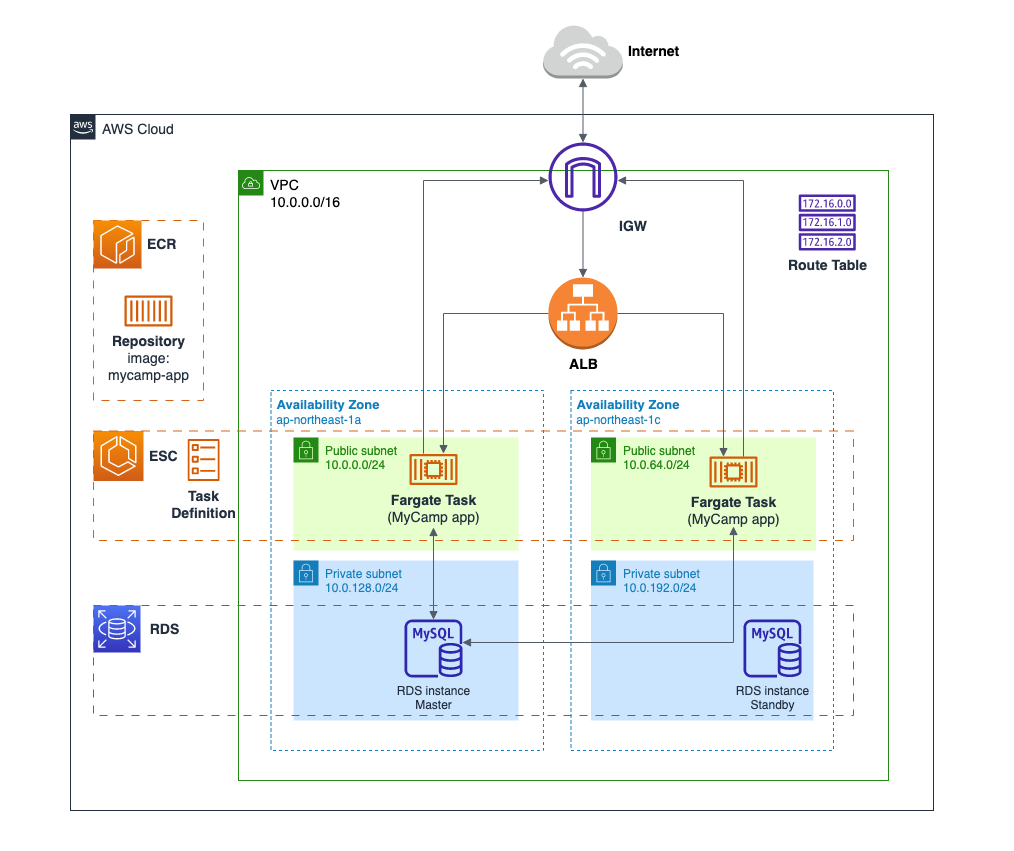

The diagram above was exported from draw.io. Its source (the exported page's mxGraphModel, read from the mxfile embedded in the PNG):
<mxGraphModel dx="1115" dy="747" grid="1" gridSize="10" guides="1" tooltips="1" connect="1" arrows="1" fold="1" page="1" pageScale="1" pageWidth="850" pageHeight="1100" background="none" math="0" shadow="0">
  <root>
    <mxCell id="0" />
    <mxCell id="1" parent="0" />
    <mxCell id="4_WsoptqF9nfw9GYhyMF-2" value="" style="rounded=0;whiteSpace=wrap;html=1;strokeColor=#FFFFFF;fontColor=#393C56;fillColor=#FFFFFF;" parent="1" vertex="1">
      <mxGeometry x="267" y="100" width="1013" height="850" as="geometry" />
    </mxCell>
    <mxCell id="dQ3a9esEylfcC-lkuKPx-1" value="&lt;font style=&quot;font-size: 14px;&quot;&gt;AWS Cloud&lt;/font&gt;" style="points=[[0,0],[0.25,0],[0.5,0],[0.75,0],[1,0],[1,0.25],[1,0.5],[1,0.75],[1,1],[0.75,1],[0.5,1],[0.25,1],[0,1],[0,0.75],[0,0.5],[0,0.25]];outlineConnect=0;gradientColor=none;html=1;whiteSpace=wrap;fontSize=12;fontStyle=0;container=0;pointerEvents=0;collapsible=0;recursiveResize=0;shape=mxgraph.aws4.group;grIcon=mxgraph.aws4.group_aws_cloud_alt;strokeColor=#232F3E;fillColor=none;verticalAlign=top;align=left;spacingLeft=30;fontColor=#232F3E;dashed=0;" parent="1" vertex="1">
      <mxGeometry x="337" y="214" width="863" height="696" as="geometry" />
    </mxCell>
    <mxCell id="dQ3a9esEylfcC-lkuKPx-136" value="&lt;font style=&quot;font-size: 14px;&quot;&gt;&lt;b&gt;&amp;nbsp;Internet&lt;/b&gt;&lt;/font&gt;" style="outlineConnect=0;dashed=0;verticalLabelPosition=middle;verticalAlign=middle;align=left;html=1;shape=mxgraph.aws3.internet_3;fillColor=#D2D3D3;gradientColor=none;labelPosition=right;" parent="1" vertex="1">
      <mxGeometry x="809.75" y="124" width="79.5" height="54" as="geometry" />
    </mxCell>
    <mxCell id="dQ3a9esEylfcC-lkuKPx-138" value="" style="edgeStyle=orthogonalEdgeStyle;html=1;endArrow=block;elbow=vertical;startArrow=block;startFill=1;endFill=1;strokeColor=#545B64;rounded=0;exitX=0.5;exitY=1;exitDx=0;exitDy=0;exitPerimeter=0;" parent="1" source="dQ3a9esEylfcC-lkuKPx-136" target="dQ3a9esEylfcC-lkuKPx-15" edge="1">
      <mxGeometry width="100" relative="1" as="geometry">
        <mxPoint x="675" y="320" as="sourcePoint" />
        <mxPoint x="775" y="320" as="targetPoint" />
      </mxGeometry>
    </mxCell>
    <mxCell id="dQ3a9esEylfcC-lkuKPx-7" value="Public subnet&lt;br&gt;10.0.0.0/24" style="points=[[0,0],[0.25,0],[0.5,0],[0.75,0],[1,0],[1,0.25],[1,0.5],[1,0.75],[1,1],[0.75,1],[0.5,1],[0.25,1],[0,1],[0,0.75],[0,0.5],[0,0.25]];outlineConnect=0;gradientColor=none;html=1;whiteSpace=wrap;fontSize=12;fontStyle=0;container=1;pointerEvents=0;collapsible=0;recursiveResize=0;shape=mxgraph.aws4.group;grIcon=mxgraph.aws4.group_security_group;grStroke=0;strokeColor=#248814;fillColor=#E6FFCC;verticalAlign=top;align=left;spacingLeft=30;fontColor=#248814;dashed=0;" parent="1" vertex="1">
      <mxGeometry x="560" y="537" width="225" height="113" as="geometry" />
    </mxCell>
    <mxCell id="dQ3a9esEylfcC-lkuKPx-6" value="&lt;font color=&quot;#000000&quot; style=&quot;font-size: 14px;&quot;&gt;VPC&lt;br&gt;10.0.0.0/16&lt;/font&gt;" style="points=[[0,0],[0.25,0],[0.5,0],[0.75,0],[1,0],[1,0.25],[1,0.5],[1,0.75],[1,1],[0.75,1],[0.5,1],[0.25,1],[0,1],[0,0.75],[0,0.5],[0,0.25]];outlineConnect=0;gradientColor=none;html=1;whiteSpace=wrap;fontSize=12;fontStyle=0;container=0;pointerEvents=0;collapsible=0;recursiveResize=0;shape=mxgraph.aws4.group;grIcon=mxgraph.aws4.group_vpc;strokeColor=#248814;fillColor=none;verticalAlign=top;align=left;spacingLeft=30;fontColor=#AAB7B8;dashed=0;" parent="1" vertex="1">
      <mxGeometry x="505" y="270" width="650" height="610" as="geometry" />
    </mxCell>
    <mxCell id="dQ3a9esEylfcC-lkuKPx-16" value="Route Table" style="sketch=0;outlineConnect=0;fontColor=#232F3E;gradientColor=none;fillColor=#4D27AA;strokeColor=none;dashed=0;verticalLabelPosition=bottom;verticalAlign=top;align=center;html=1;fontSize=14;fontStyle=1;aspect=fixed;pointerEvents=1;shape=mxgraph.aws4.route_table;" parent="1" vertex="1">
      <mxGeometry x="1065" y="294" width="57.47" height="56" as="geometry" />
    </mxCell>
    <mxCell id="dQ3a9esEylfcC-lkuKPx-41" value="ALB" style="outlineConnect=0;dashed=0;verticalLabelPosition=bottom;verticalAlign=top;align=center;html=1;shape=mxgraph.aws3.application_load_balancer;fillColor=#F58534;gradientColor=none;fontStyle=1;fontSize=14;labelPosition=center;" parent="1" vertex="1">
      <mxGeometry x="815" y="377" width="69" height="72" as="geometry" />
    </mxCell>
    <mxCell id="dQ3a9esEylfcC-lkuKPx-15" value="IGW" style="sketch=0;outlineConnect=0;fontColor=#232F3E;gradientColor=none;fillColor=#4D27AA;strokeColor=none;dashed=0;verticalLabelPosition=bottom;verticalAlign=top;align=left;html=1;fontSize=14;fontStyle=1;aspect=fixed;pointerEvents=1;shape=mxgraph.aws4.internet_gateway;labelPosition=right;" parent="1" vertex="1">
      <mxGeometry x="815" y="242" width="69" height="69" as="geometry" />
    </mxCell>
    <mxCell id="dQ3a9esEylfcC-lkuKPx-36" value="Task &lt;br&gt;Definition" style="sketch=0;outlineConnect=0;fontColor=#232F3E;gradientColor=none;fillColor=#D45B07;strokeColor=none;dashed=0;verticalLabelPosition=bottom;verticalAlign=top;align=center;html=1;fontSize=14;fontStyle=1;aspect=fixed;pointerEvents=1;shape=mxgraph.aws4.ecs_task;" parent="1" vertex="1">
      <mxGeometry x="454" y="538.6099999999999" width="32.29" height="41.89" as="geometry" />
    </mxCell>
    <mxCell id="dQ3a9esEylfcC-lkuKPx-10" value="&amp;nbsp;ESC&lt;br&gt;" style="sketch=0;points=[[0,0,0],[0.25,0,0],[0.5,0,0],[0.75,0,0],[1,0,0],[0,1,0],[0.25,1,0],[0.5,1,0],[0.75,1,0],[1,1,0],[0,0.25,0],[0,0.5,0],[0,0.75,0],[1,0.25,0],[1,0.5,0],[1,0.75,0]];outlineConnect=0;fontColor=#232F3E;gradientColor=#F78E04;gradientDirection=north;fillColor=#D05C17;strokeColor=#ffffff;dashed=0;verticalLabelPosition=middle;verticalAlign=middle;align=left;html=1;fontSize=14;fontStyle=1;aspect=fixed;shape=mxgraph.aws4.resourceIcon;resIcon=mxgraph.aws4.ecs;horizontal=1;fontFamily=Helvetica;labelPosition=right;" parent="1" vertex="1">
      <mxGeometry x="360" y="530.5" width="50" height="50" as="geometry" />
    </mxCell>
    <mxCell id="dQ3a9esEylfcC-lkuKPx-103" value="RDS&lt;br&gt;" style="sketch=0;points=[[0,0,0],[0.25,0,0],[0.5,0,0],[0.75,0,0],[1,0,0],[0,1,0],[0.25,1,0],[0.5,1,0],[0.75,1,0],[1,1,0],[0,0.25,0],[0,0.5,0],[0,0.75,0],[1,0.25,0],[1,0.5,0],[1,0.75,0]];outlineConnect=0;fontColor=#232F3E;gradientColor=#4D72F3;gradientDirection=north;fillColor=#3334B9;strokeColor=#ffffff;dashed=0;verticalLabelPosition=middle;verticalAlign=middle;align=center;html=1;fontSize=14;fontStyle=1;aspect=fixed;shape=mxgraph.aws4.resourceIcon;resIcon=mxgraph.aws4.rds;labelPosition=right;" parent="1" vertex="1">
      <mxGeometry x="360" y="705" width="47" height="47" as="geometry" />
    </mxCell>
    <mxCell id="dQ3a9esEylfcC-lkuKPx-107" style="edgeStyle=orthogonalEdgeStyle;rounded=0;orthogonalLoop=1;jettySize=auto;html=1;exitX=0.5;exitY=1;exitDx=0;exitDy=0;exitPerimeter=0;" parent="1" source="dQ3a9esEylfcC-lkuKPx-103" target="dQ3a9esEylfcC-lkuKPx-103" edge="1">
      <mxGeometry relative="1" as="geometry" />
    </mxCell>
    <mxCell id="dQ3a9esEylfcC-lkuKPx-20" value="Private subnet&lt;br&gt;10.0.128.0/24" style="points=[[0,0],[0.25,0],[0.5,0],[0.75,0],[1,0],[1,0.25],[1,0.5],[1,0.75],[1,1],[0.75,1],[0.5,1],[0.25,1],[0,1],[0,0.75],[0,0.5],[0,0.25]];outlineConnect=0;gradientColor=none;html=1;whiteSpace=wrap;fontSize=12;fontStyle=0;container=1;pointerEvents=0;collapsible=0;recursiveResize=0;shape=mxgraph.aws4.group;grIcon=mxgraph.aws4.group_security_group;grStroke=0;strokeColor=#147EBA;fillColor=#CCE5FF;verticalAlign=top;align=left;spacingLeft=30;fontColor=#147EBA;dashed=0;" parent="1" vertex="1">
      <mxGeometry x="560" y="660" width="225" height="160" as="geometry" />
    </mxCell>
    <mxCell id="dQ3a9esEylfcC-lkuKPx-104" value="RDS instance&lt;br&gt;Master" style="sketch=0;outlineConnect=0;fontColor=#232F3E;gradientColor=none;fillColor=#2E27AD;strokeColor=none;dashed=0;verticalLabelPosition=bottom;verticalAlign=top;align=center;html=1;fontSize=12;fontStyle=0;aspect=fixed;pointerEvents=1;shape=mxgraph.aws4.rds_mysql_instance;" parent="dQ3a9esEylfcC-lkuKPx-20" vertex="1">
      <mxGeometry x="111" y="59" width="58" height="58" as="geometry" />
    </mxCell>
    <mxCell id="dQ3a9esEylfcC-lkuKPx-93" value="&lt;font style=&quot;font-size: 13px;&quot;&gt;&lt;b&gt;&lt;font style=&quot;font-size: 13px;&quot;&gt;&amp;nbsp;Availability Zone&lt;/font&gt;&lt;/b&gt;&lt;br&gt;&lt;/font&gt;&amp;nbsp;ap-northeast-1a" style="fillColor=none;strokeColor=#147EBA;dashed=1;verticalAlign=top;fontStyle=0;fontColor=#147EBA;whiteSpace=wrap;html=1;labelPosition=center;verticalLabelPosition=middle;align=left;" parent="1" vertex="1">
      <mxGeometry x="537.5" y="490" width="272.5" height="360" as="geometry" />
    </mxCell>
    <mxCell id="dQ3a9esEylfcC-lkuKPx-112" value="" style="edgeStyle=orthogonalEdgeStyle;html=1;endArrow=block;elbow=vertical;startArrow=block;startFill=1;endFill=1;strokeColor=#545B64;rounded=0;" parent="1" target="dQ3a9esEylfcC-lkuKPx-104" edge="1">
      <mxGeometry width="100" relative="1" as="geometry">
        <mxPoint x="700" y="627" as="sourcePoint" />
        <mxPoint x="700" y="710" as="targetPoint" />
        <Array as="points" />
      </mxGeometry>
    </mxCell>
    <mxCell id="LKK48iN5rPhn5nizI3ZV-3" value="Public subnet&lt;br&gt;10.0.64.0/24" style="points=[[0,0],[0.25,0],[0.5,0],[0.75,0],[1,0],[1,0.25],[1,0.5],[1,0.75],[1,1],[0.75,1],[0.5,1],[0.25,1],[0,1],[0,0.75],[0,0.5],[0,0.25]];outlineConnect=0;gradientColor=none;html=1;whiteSpace=wrap;fontSize=12;fontStyle=0;container=1;pointerEvents=0;collapsible=0;recursiveResize=0;shape=mxgraph.aws4.group;grIcon=mxgraph.aws4.group_security_group;grStroke=0;strokeColor=#248814;fillColor=#E6FFCC;verticalAlign=top;align=left;spacingLeft=30;fontColor=#248814;dashed=0;" parent="1" vertex="1">
      <mxGeometry x="857.5" y="537" width="225" height="113" as="geometry" />
    </mxCell>
    <mxCell id="LKK48iN5rPhn5nizI3ZV-4" value="Private subnet&lt;br&gt;10.0.192.0/24" style="points=[[0,0],[0.25,0],[0.5,0],[0.75,0],[1,0],[1,0.25],[1,0.5],[1,0.75],[1,1],[0.75,1],[0.5,1],[0.25,1],[0,1],[0,0.75],[0,0.5],[0,0.25]];outlineConnect=0;gradientColor=none;html=1;whiteSpace=wrap;fontSize=12;fontStyle=0;container=1;pointerEvents=0;collapsible=0;recursiveResize=0;shape=mxgraph.aws4.group;grIcon=mxgraph.aws4.group_security_group;grStroke=0;strokeColor=#147EBA;fillColor=#CCE5FF;verticalAlign=top;align=left;spacingLeft=30;fontColor=#147EBA;dashed=0;" parent="1" vertex="1">
      <mxGeometry x="857.5" y="660" width="222.5" height="160" as="geometry" />
    </mxCell>
    <mxCell id="4_WsoptqF9nfw9GYhyMF-7" value="RDS instance&lt;br&gt;Standby" style="sketch=0;outlineConnect=0;fontColor=#232F3E;gradientColor=none;fillColor=#2E27AD;strokeColor=none;dashed=0;verticalLabelPosition=bottom;verticalAlign=top;align=center;html=1;fontSize=12;fontStyle=0;aspect=fixed;pointerEvents=1;shape=mxgraph.aws4.rds_mysql_instance;" parent="LKK48iN5rPhn5nizI3ZV-4" vertex="1">
      <mxGeometry x="152.5" y="59" width="58" height="58" as="geometry" />
    </mxCell>
    <mxCell id="NIBdxaEh6crGNWrItZmW-5" value="&lt;font style=&quot;font-size: 14px;&quot;&gt;&lt;b&gt;Fargate Task&lt;br style=&quot;border-color: var(--border-color);&quot;&gt;&lt;/b&gt;&lt;span style=&quot;border-color: var(--border-color);&quot;&gt;(MyCamp app)&lt;/span&gt;&lt;/font&gt;" style="sketch=0;outlineConnect=0;fontColor=#232F3E;gradientColor=none;fillColor=#D45B07;strokeColor=none;dashed=0;verticalLabelPosition=bottom;verticalAlign=top;align=center;html=1;fontSize=12;fontStyle=0;aspect=fixed;pointerEvents=1;shape=mxgraph.aws4.container_2;" parent="LKK48iN5rPhn5nizI3ZV-4" vertex="1">
      <mxGeometry x="118.5" y="-104" width="48" height="31" as="geometry" />
    </mxCell>
    <mxCell id="dQ3a9esEylfcC-lkuKPx-105" value="" style="dashed=1;verticalAlign=middle;fontStyle=0;whiteSpace=wrap;html=1;strokeWidth=1;fillColor=none;strokeColor=#4563cd;dashPattern=8 8;labelPosition=right;verticalLabelPosition=middle;align=left;" parent="1" vertex="1">
      <mxGeometry x="360" y="705" width="760" height="110" as="geometry" />
    </mxCell>
    <mxCell id="dQ3a9esEylfcC-lkuKPx-34" value="" style="dashed=1;verticalAlign=middle;fontStyle=0;whiteSpace=wrap;html=1;strokeWidth=1;fillColor=none;strokeColor=#d56215;dashPattern=8 8;labelPosition=right;verticalLabelPosition=middle;align=left;" parent="1" vertex="1">
      <mxGeometry x="360" y="530.5" width="760" height="109.5" as="geometry" />
    </mxCell>
    <mxCell id="bsVbLZiDY5tYz_wKvRHN-2" value="" style="edgeStyle=orthogonalEdgeStyle;html=1;endArrow=block;elbow=vertical;startArrow=block;startFill=1;endFill=1;strokeColor=#545B64;rounded=0;" parent="1" target="dQ3a9esEylfcC-lkuKPx-104" edge="1">
      <mxGeometry width="100" relative="1" as="geometry">
        <mxPoint x="1000" y="626" as="sourcePoint" />
        <mxPoint x="740" y="736" as="targetPoint" />
        <Array as="points">
          <mxPoint x="1000" y="742" />
        </Array>
      </mxGeometry>
    </mxCell>
    <mxCell id="bsVbLZiDY5tYz_wKvRHN-5" value="" style="edgeStyle=orthogonalEdgeStyle;html=1;endArrow=block;elbow=vertical;startArrow=none;endFill=1;strokeColor=#545B64;rounded=0;" parent="1" source="dQ3a9esEylfcC-lkuKPx-15" target="dQ3a9esEylfcC-lkuKPx-41" edge="1">
      <mxGeometry width="100" relative="1" as="geometry">
        <mxPoint x="750" y="490" as="sourcePoint" />
        <mxPoint x="850" y="490" as="targetPoint" />
        <Array as="points" />
      </mxGeometry>
    </mxCell>
    <mxCell id="bsVbLZiDY5tYz_wKvRHN-6" value="" style="edgeStyle=orthogonalEdgeStyle;html=1;endArrow=block;elbow=vertical;startArrow=none;endFill=1;strokeColor=#545B64;rounded=0;exitX=1;exitY=0.5;exitDx=0;exitDy=0;exitPerimeter=0;" parent="1" source="dQ3a9esEylfcC-lkuKPx-41" edge="1">
      <mxGeometry width="100" relative="1" as="geometry">
        <mxPoint x="750" y="490" as="sourcePoint" />
        <mxPoint x="990" y="556.0903756936232" as="targetPoint" />
        <Array as="points">
          <mxPoint x="990" y="413" />
        </Array>
      </mxGeometry>
    </mxCell>
    <mxCell id="bsVbLZiDY5tYz_wKvRHN-7" value="" style="edgeStyle=orthogonalEdgeStyle;html=1;endArrow=none;elbow=vertical;startArrow=block;startFill=1;strokeColor=#545B64;rounded=0;entryX=0;entryY=0.5;entryDx=0;entryDy=0;entryPerimeter=0;" parent="1" target="dQ3a9esEylfcC-lkuKPx-41" edge="1">
      <mxGeometry width="100" relative="1" as="geometry">
        <mxPoint x="710" y="553.0903756936232" as="sourcePoint" />
        <mxPoint x="850" y="490" as="targetPoint" />
        <Array as="points">
          <mxPoint x="710" y="413" />
        </Array>
      </mxGeometry>
    </mxCell>
    <mxCell id="bsVbLZiDY5tYz_wKvRHN-10" value="" style="edgeStyle=orthogonalEdgeStyle;html=1;endArrow=block;elbow=vertical;startArrow=none;endFill=1;strokeColor=#545B64;rounded=0;" parent="1" target="dQ3a9esEylfcC-lkuKPx-15" edge="1">
      <mxGeometry width="100" relative="1" as="geometry">
        <mxPoint x="690" y="553.0903756936232" as="sourcePoint" />
        <mxPoint x="850" y="490" as="targetPoint" />
        <Array as="points">
          <mxPoint x="690" y="280" />
        </Array>
      </mxGeometry>
    </mxCell>
    <mxCell id="bsVbLZiDY5tYz_wKvRHN-12" value="" style="edgeStyle=orthogonalEdgeStyle;html=1;endArrow=none;elbow=vertical;startArrow=block;startFill=1;strokeColor=#545B64;rounded=0;" parent="1" source="dQ3a9esEylfcC-lkuKPx-15" edge="1">
      <mxGeometry width="100" relative="1" as="geometry">
        <mxPoint x="750" y="490" as="sourcePoint" />
        <mxPoint x="1010" y="556.0903756936232" as="targetPoint" />
        <Array as="points">
          <mxPoint x="1010" y="280" />
        </Array>
      </mxGeometry>
    </mxCell>
    <mxCell id="NIBdxaEh6crGNWrItZmW-1" value="&lt;font style=&quot;font-size: 14px;&quot;&gt;&lt;b&gt;Fargate Task&lt;br style=&quot;border-color: var(--border-color);&quot;&gt;&lt;/b&gt;&lt;span style=&quot;border-color: var(--border-color);&quot;&gt;(MyCamp app)&lt;/span&gt;&lt;/font&gt;" style="sketch=0;outlineConnect=0;fontColor=#232F3E;gradientColor=none;fillColor=#D45B07;strokeColor=none;dashed=0;verticalLabelPosition=bottom;verticalAlign=top;align=center;html=1;fontSize=12;fontStyle=0;aspect=fixed;pointerEvents=1;shape=mxgraph.aws4.container_2;" parent="1" vertex="1">
      <mxGeometry x="676" y="553.5" width="48" height="31" as="geometry" />
    </mxCell>
    <mxCell id="hxfQ-BcrAGEVPsufBCnu-1" value="" style="group" parent="1" vertex="1" connectable="0">
      <mxGeometry x="360" y="320" width="110" height="180" as="geometry" />
    </mxCell>
    <mxCell id="NIBdxaEh6crGNWrItZmW-7" value="" style="dashed=1;verticalAlign=middle;fontStyle=0;whiteSpace=wrap;html=1;strokeWidth=1;fillColor=none;strokeColor=#d56215;dashPattern=8 8;labelPosition=right;verticalLabelPosition=middle;align=left;container=0;" parent="hxfQ-BcrAGEVPsufBCnu-1" vertex="1">
      <mxGeometry width="110" height="180" as="geometry" />
    </mxCell>
    <mxCell id="dQ3a9esEylfcC-lkuKPx-95" value="&amp;nbsp;ECR" style="sketch=0;points=[[0,0,0],[0.25,0,0],[0.5,0,0],[0.75,0,0],[1,0,0],[0,1,0],[0.25,1,0],[0.5,1,0],[0.75,1,0],[1,1,0],[0,0.25,0],[0,0.5,0],[0,0.75,0],[1,0.25,0],[1,0.5,0],[1,0.75,0]];outlineConnect=0;fontColor=#232F3E;gradientColor=#F78E04;gradientDirection=north;fillColor=#D05C17;strokeColor=#ffffff;dashed=0;verticalLabelPosition=middle;verticalAlign=middle;align=left;html=1;fontSize=14;fontStyle=1;aspect=fixed;shape=mxgraph.aws4.resourceIcon;resIcon=mxgraph.aws4.ecr;labelPosition=right;container=0;" parent="hxfQ-BcrAGEVPsufBCnu-1" vertex="1">
      <mxGeometry width="48" height="48" as="geometry" />
    </mxCell>
    <mxCell id="NIBdxaEh6crGNWrItZmW-4" value="Repository&lt;br&gt;&lt;span style=&quot;font-weight: normal;&quot;&gt;image: &lt;br&gt;mycamp-app&lt;/span&gt;" style="sketch=0;outlineConnect=0;fontColor=#232F3E;gradientColor=none;fillColor=#D45B07;strokeColor=none;dashed=0;verticalLabelPosition=bottom;verticalAlign=top;align=center;html=1;fontSize=14;fontStyle=1;aspect=fixed;pointerEvents=1;shape=mxgraph.aws4.container_1;labelPosition=center;container=0;" parent="hxfQ-BcrAGEVPsufBCnu-1" vertex="1">
      <mxGeometry x="31" y="75" width="48" height="31" as="geometry" />
    </mxCell>
    <mxCell id="LKK48iN5rPhn5nizI3ZV-6" value="&lt;b&gt;&lt;font style=&quot;font-size: 13px;&quot;&gt;&amp;nbsp;Availability Zone&lt;/font&gt;&lt;/b&gt;&lt;br&gt;&amp;nbsp;ap-northeast-1c" style="fillColor=none;strokeColor=#147EBA;dashed=1;verticalAlign=top;fontStyle=0;fontColor=#147EBA;whiteSpace=wrap;html=1;labelPosition=center;verticalLabelPosition=middle;align=left;" parent="1" vertex="1">
      <mxGeometry x="837.5" y="490" width="262.5" height="360" as="geometry" />
    </mxCell>
  </root>
</mxGraphModel>